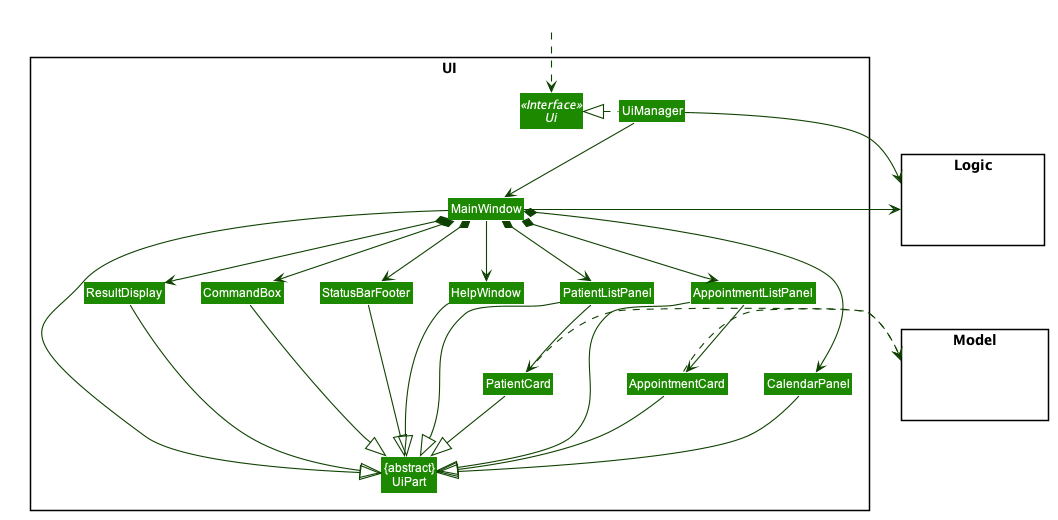

The diagram above was rendered by PlantUML. Its source (embedded in the PNG):
@startuml








skinparam BackgroundColor #FFFFFFF

skinparam Shadowing false

skinparam Class {
    FontColor #FFFFFF
    BorderThickness 1
    BorderColor #FFFFFF
    StereotypeFontColor #FFFFFF
    FontName Arial
}

skinparam Actor {
    BorderColor #000000
    Color #000000
    FontName Arial
}

skinparam Sequence {
    MessageAlign center
    BoxFontSize 15
    BoxPadding 0
    BoxFontColor #FFFFFF
    FontName Arial
}

skinparam Participant {
    FontColor #FFFFFFF
    Padding 20
}

skinparam MinClassWidth 50
skinparam ParticipantPadding 10
skinparam Shadowing false
skinparam DefaultTextAlignment center
skinparam packageStyle Rectangle

hide footbox
hide members
hide circle
skinparam arrowThickness 1.1
skinparam arrowColor #0E4100
skinparam classBackgroundColor #1D8900

package UI <<Rectangle>>{
Interface Ui <<Interface>>
Class "{abstract}\nUiPart" as UiPart
Class UiManager
Class MainWindow
Class HelpWindow
Class ResultDisplay
Class PatientListPanel
Class PatientCard
Class AppointmentListPanel
Class AppointmentCard
Class StatusBarFooter
Class CommandBox
Class CalendarPanel
}

package Model <<Rectangle>> {
Class HiddenModel #FFFFFF
}

package Logic <<Rectangle>> {
Class HiddenLogic #FFFFFF
}

Class HiddenOutside #FFFFFF
HiddenOutside ..> Ui

UiManager .left.|> Ui
UiManager -down-> MainWindow
MainWindow --> HelpWindow
MainWindow *-down-> CalendarPanel
MainWindow *-down-> CommandBox
MainWindow *-down-> ResultDisplay
MainWindow *-down-> PatientListPanel
MainWindow *-down-> AppointmentListPanel
MainWindow *-down-> StatusBarFooter


PatientListPanel -down-> PatientCard
AppointmentListPanel -down-> AppointmentCard

MainWindow -left-|> UiPart

CalendarPanel --|> UiPart
ResultDisplay --|> UiPart
CommandBox --|> UiPart
PatientListPanel --|> UiPart
PatientCard --|> UiPart
AppointmentListPanel --|> UiPart
AppointmentCard --|> UiPart
StatusBarFooter --|> UiPart
HelpWindow -down-|> UiPart

AppointmentCard .> Model
PatientCard .> Model
UiManager -right-> Logic
MainWindow -left-> Logic

StatusBarFooter -[hidden]left- ResultDisplay
AppointmentListPanel -[hidden]down- PatientCard
HelpWindow -[hidden]left- CommandBox
CommandBox -[hidden]left- ResultDisplay
ResultDisplay -[hidden]left- StatusBarFooter

MainWindow -[hidden]-|> UiPart
@enduml